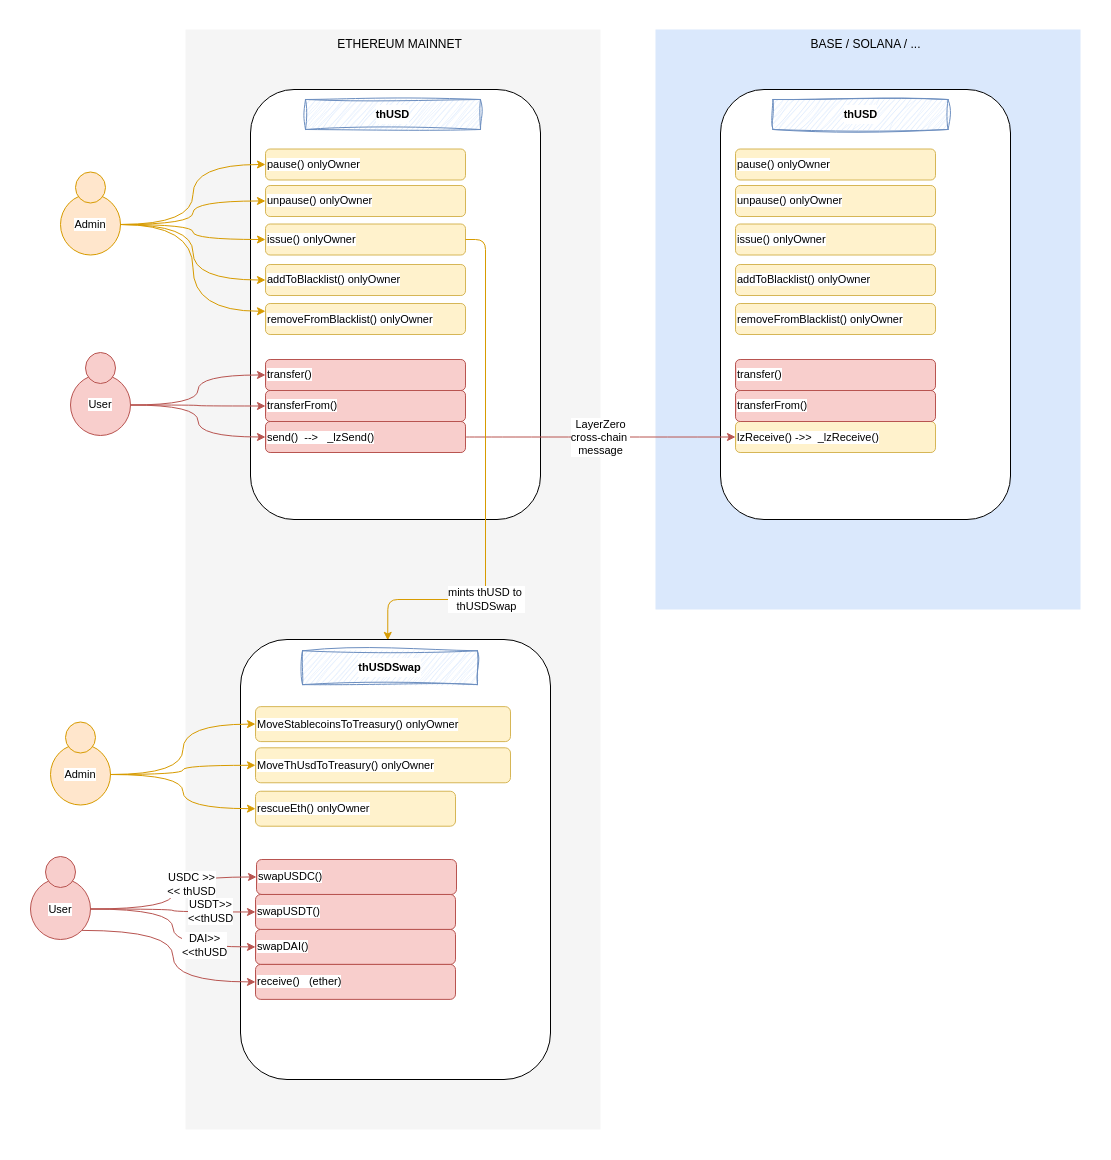

The diagram above was exported from draw.io. Its source (the exported page's mxGraphModel, read from the mxfile embedded in the PNG):
<mxGraphModel dx="2955" dy="2366" grid="1" gridSize="10" guides="1" tooltips="1" connect="1" arrows="1" fold="1" page="1" pageScale="1" pageWidth="850" pageHeight="1100" math="0" shadow="0">
  <root>
    <mxCell id="0" />
    <mxCell id="1" parent="0" />
    <mxCell id="2" value="" style="whiteSpace=wrap;html=1;fillColor=#f5f5f5;strokeColor=none;fontColor=#333333;" vertex="1" parent="1">
      <mxGeometry x="465" y="-910" width="415" height="1100" as="geometry" />
    </mxCell>
    <mxCell id="3" value="" style="whiteSpace=wrap;html=1;fillColor=#dae8fc;strokeColor=none;" vertex="1" parent="1">
      <mxGeometry x="935" y="-910" width="425" height="580" as="geometry" />
    </mxCell>
    <mxCell id="4" value="ETHEREUM MAINNET" style="text;html=1;align=center;verticalAlign=middle;whiteSpace=wrap;rounded=0;" vertex="1" parent="1">
      <mxGeometry x="587" y="-910" width="185" height="30" as="geometry" />
    </mxCell>
    <mxCell id="5" value="BASE / SOLANA / ..." style="text;html=1;align=center;verticalAlign=middle;whiteSpace=wrap;rounded=0;" vertex="1" parent="1">
      <mxGeometry x="1052.5" y="-910" width="185" height="30" as="geometry" />
    </mxCell>
    <mxCell id="6" value="" style="group" vertex="1" connectable="0" parent="1">
      <mxGeometry x="340" y="-775.5" width="60" height="91" as="geometry" />
    </mxCell>
    <mxCell id="7" value="Admin" style="ellipse;whiteSpace=wrap;html=1;aspect=fixed;fontFamily=Helvetica;fontSize=11;labelBackgroundColor=default;fillColor=#ffe6cc;strokeColor=#d79b00;" vertex="1" parent="6">
      <mxGeometry y="30" width="60" height="61" as="geometry" />
    </mxCell>
    <mxCell id="8" value="" style="ellipse;whiteSpace=wrap;html=1;aspect=fixed;fontFamily=Helvetica;fontSize=11;labelBackgroundColor=default;fillColor=#ffe6cc;strokeColor=#d79b00;" vertex="1" parent="6">
      <mxGeometry x="15" y="8" width="30" height="31" as="geometry" />
    </mxCell>
    <mxCell id="9" value="&lt;br&gt;&lt;div&gt;&lt;br&gt;&lt;/div&gt;" style="rounded=1;whiteSpace=wrap;html=1;container=0;" vertex="1" parent="1">
      <mxGeometry x="530" y="-850" width="290" height="430" as="geometry" />
    </mxCell>
    <mxCell id="10" value="&lt;div style=&quot;line-height: 19px;&quot;&gt;&lt;b&gt;thUSD&lt;/b&gt;&lt;/div&gt;" style="text;html=1;align=center;verticalAlign=middle;whiteSpace=wrap;rounded=0;fontFamily=Helvetica;fontSize=11;labelBackgroundColor=default;fillColor=#dae8fc;strokeColor=#6c8ebf;fillStyle=auto;glass=0;sketch=1;curveFitting=1;jiggle=2;container=0;" vertex="1" parent="1">
      <mxGeometry x="585" y="-840" width="175" height="30" as="geometry" />
    </mxCell>
    <mxCell id="11" value="pause() onlyOwner" style="rounded=1;whiteSpace=wrap;html=1;fontFamily=Helvetica;fontSize=11;labelBackgroundColor=default;fillColor=#fff2cc;strokeColor=#d6b656;align=left;container=0;" vertex="1" parent="1">
      <mxGeometry x="545" y="-790.5" width="200" height="31" as="geometry" />
    </mxCell>
    <mxCell id="12" value="unpause() onlyOwner" style="rounded=1;whiteSpace=wrap;html=1;fontFamily=Helvetica;fontSize=11;labelBackgroundColor=default;fillColor=#fff2cc;strokeColor=#d6b656;align=left;container=0;" vertex="1" parent="1">
      <mxGeometry x="545" y="-754" width="200" height="31" as="geometry" />
    </mxCell>
    <mxCell id="13" value="issue() onlyOwner" style="rounded=1;whiteSpace=wrap;html=1;fontFamily=Helvetica;fontSize=11;labelBackgroundColor=default;fillColor=#fff2cc;strokeColor=#d6b656;align=left;container=0;" vertex="1" parent="1">
      <mxGeometry x="545" y="-715.5" width="200" height="31" as="geometry" />
    </mxCell>
    <mxCell id="14" value="addToBlacklist() onlyOwner" style="rounded=1;whiteSpace=wrap;html=1;fontFamily=Helvetica;fontSize=11;labelBackgroundColor=default;fillColor=#fff2cc;strokeColor=#d6b656;align=left;container=0;" vertex="1" parent="1">
      <mxGeometry x="545" y="-675" width="200" height="31" as="geometry" />
    </mxCell>
    <mxCell id="15" value="removeFromBlacklist() onlyOwner" style="rounded=1;whiteSpace=wrap;html=1;fontFamily=Helvetica;fontSize=11;labelBackgroundColor=default;fillColor=#fff2cc;strokeColor=#d6b656;align=left;container=0;" vertex="1" parent="1">
      <mxGeometry x="545" y="-636" width="200" height="31" as="geometry" />
    </mxCell>
    <mxCell id="16" style="edgeStyle=orthogonalEdgeStyle;rounded=0;orthogonalLoop=1;jettySize=auto;html=1;exitX=1;exitY=0.5;exitDx=0;exitDy=0;entryX=0;entryY=0.5;entryDx=0;entryDy=0;fillColor=#ffe6cc;strokeColor=#d79b00;curved=1;" edge="1" source="7" target="11" parent="1">
      <mxGeometry relative="1" as="geometry" />
    </mxCell>
    <mxCell id="17" value="transfer()" style="rounded=1;whiteSpace=wrap;html=1;fontFamily=Helvetica;fontSize=11;labelBackgroundColor=default;fillColor=#f8cecc;strokeColor=#b85450;align=left;container=0;" vertex="1" parent="1">
      <mxGeometry x="545" y="-580" width="200" height="31" as="geometry" />
    </mxCell>
    <mxCell id="18" value="transferFrom()" style="rounded=1;whiteSpace=wrap;html=1;fontFamily=Helvetica;fontSize=11;labelBackgroundColor=default;fillColor=#f8cecc;strokeColor=#b85450;align=left;container=0;" vertex="1" parent="1">
      <mxGeometry x="545" y="-549" width="200" height="31" as="geometry" />
    </mxCell>
    <mxCell id="19" value="send()&amp;nbsp; --&amp;gt;&amp;nbsp; &amp;nbsp;_lzSend()" style="rounded=1;whiteSpace=wrap;html=1;fontFamily=Helvetica;fontSize=11;labelBackgroundColor=default;fillColor=#f8cecc;strokeColor=#b85450;align=left;container=0;" vertex="1" parent="1">
      <mxGeometry x="545" y="-518" width="200" height="31" as="geometry" />
    </mxCell>
    <mxCell id="20" value="" style="group" vertex="1" connectable="0" parent="1">
      <mxGeometry x="350" y="-595" width="60" height="91" as="geometry" />
    </mxCell>
    <mxCell id="21" value="User" style="ellipse;whiteSpace=wrap;html=1;aspect=fixed;fontFamily=Helvetica;fontSize=11;labelBackgroundColor=default;fillColor=#f8cecc;strokeColor=#b85450;" vertex="1" parent="20">
      <mxGeometry y="30" width="60" height="61" as="geometry" />
    </mxCell>
    <mxCell id="22" value="" style="ellipse;whiteSpace=wrap;html=1;aspect=fixed;fontFamily=Helvetica;fontSize=11;labelBackgroundColor=default;fillColor=#f8cecc;strokeColor=#b85450;" vertex="1" parent="20">
      <mxGeometry x="15" y="8" width="30" height="31" as="geometry" />
    </mxCell>
    <mxCell id="23" style="edgeStyle=orthogonalEdgeStyle;rounded=0;orthogonalLoop=1;jettySize=auto;html=1;exitX=1;exitY=0.5;exitDx=0;exitDy=0;fillColor=#f8cecc;strokeColor=#b85450;curved=1;" edge="1" source="21" target="17" parent="1">
      <mxGeometry relative="1" as="geometry" />
    </mxCell>
    <mxCell id="24" style="edgeStyle=orthogonalEdgeStyle;rounded=0;orthogonalLoop=1;jettySize=auto;html=1;exitX=1;exitY=0.5;exitDx=0;exitDy=0;entryX=0;entryY=0.5;entryDx=0;entryDy=0;fillColor=#f8cecc;strokeColor=#b85450;curved=1;" edge="1" source="21" target="18" parent="1">
      <mxGeometry relative="1" as="geometry" />
    </mxCell>
    <mxCell id="25" style="edgeStyle=orthogonalEdgeStyle;shape=connector;curved=1;rounded=0;orthogonalLoop=1;jettySize=auto;html=1;exitX=1;exitY=0.5;exitDx=0;exitDy=0;entryX=0;entryY=0.5;entryDx=0;entryDy=0;strokeColor=#b85450;align=center;verticalAlign=middle;fontFamily=Helvetica;fontSize=11;fontColor=default;labelBackgroundColor=default;endArrow=classic;fillColor=#f8cecc;" edge="1" source="21" target="19" parent="1">
      <mxGeometry relative="1" as="geometry" />
    </mxCell>
    <mxCell id="26" value="&lt;br&gt;&lt;div&gt;&lt;br&gt;&lt;/div&gt;" style="rounded=1;whiteSpace=wrap;html=1;container=0;" vertex="1" parent="1">
      <mxGeometry x="1000" y="-850" width="290" height="430" as="geometry" />
    </mxCell>
    <mxCell id="27" value="&lt;div style=&quot;line-height: 19px;&quot;&gt;&lt;b&gt;thUSD&lt;/b&gt;&lt;/div&gt;" style="text;html=1;align=center;verticalAlign=middle;whiteSpace=wrap;rounded=0;fontFamily=Helvetica;fontSize=11;labelBackgroundColor=default;fillColor=#dae8fc;strokeColor=#6c8ebf;fillStyle=auto;glass=0;sketch=1;curveFitting=1;jiggle=2;container=0;" vertex="1" parent="1">
      <mxGeometry x="1052.5" y="-840" width="175" height="30" as="geometry" />
    </mxCell>
    <mxCell id="28" value="pause() onlyOwner" style="rounded=1;whiteSpace=wrap;html=1;fontFamily=Helvetica;fontSize=11;labelBackgroundColor=default;fillColor=#fff2cc;strokeColor=#d6b656;align=left;container=0;" vertex="1" parent="1">
      <mxGeometry x="1015" y="-790.5" width="200" height="31" as="geometry" />
    </mxCell>
    <mxCell id="29" value="unpause() onlyOwner" style="rounded=1;whiteSpace=wrap;html=1;fontFamily=Helvetica;fontSize=11;labelBackgroundColor=default;fillColor=#fff2cc;strokeColor=#d6b656;align=left;container=0;" vertex="1" parent="1">
      <mxGeometry x="1015" y="-754" width="200" height="31" as="geometry" />
    </mxCell>
    <mxCell id="30" value="issue() onlyOwner" style="rounded=1;whiteSpace=wrap;html=1;fontFamily=Helvetica;fontSize=11;labelBackgroundColor=default;fillColor=#fff2cc;strokeColor=#d6b656;align=left;container=0;" vertex="1" parent="1">
      <mxGeometry x="1015" y="-715.5" width="200" height="31" as="geometry" />
    </mxCell>
    <mxCell id="31" value="addToBlacklist() onlyOwner" style="rounded=1;whiteSpace=wrap;html=1;fontFamily=Helvetica;fontSize=11;labelBackgroundColor=default;fillColor=#fff2cc;strokeColor=#d6b656;align=left;container=0;" vertex="1" parent="1">
      <mxGeometry x="1015" y="-675" width="200" height="31" as="geometry" />
    </mxCell>
    <mxCell id="32" value="removeFromBlacklist() onlyOwner" style="rounded=1;whiteSpace=wrap;html=1;fontFamily=Helvetica;fontSize=11;labelBackgroundColor=default;fillColor=#fff2cc;strokeColor=#d6b656;align=left;container=0;" vertex="1" parent="1">
      <mxGeometry x="1015" y="-636" width="200" height="31" as="geometry" />
    </mxCell>
    <mxCell id="33" value="lzReceive() -&amp;gt;&amp;gt;&amp;nbsp; _lzReceive()" style="rounded=1;whiteSpace=wrap;html=1;fontFamily=Helvetica;fontSize=11;labelBackgroundColor=default;fillColor=#fff2cc;strokeColor=#d6b656;align=left;container=0;" vertex="1" parent="1">
      <mxGeometry x="1015" y="-518" width="200" height="31" as="geometry" />
    </mxCell>
    <mxCell id="34" value="transferFrom()" style="rounded=1;whiteSpace=wrap;html=1;fontFamily=Helvetica;fontSize=11;labelBackgroundColor=default;fillColor=#f8cecc;strokeColor=#b85450;align=left;container=0;" vertex="1" parent="1">
      <mxGeometry x="1015" y="-549" width="200" height="31" as="geometry" />
    </mxCell>
    <mxCell id="35" value="&lt;div&gt;LayerZero&lt;/div&gt;cross-chain&amp;nbsp;&lt;div&gt;message&lt;/div&gt;" style="edgeStyle=orthogonalEdgeStyle;shape=connector;curved=1;rounded=0;orthogonalLoop=1;jettySize=auto;html=1;exitX=1;exitY=0.5;exitDx=0;exitDy=0;entryX=0;entryY=0.5;entryDx=0;entryDy=0;strokeColor=#b85450;align=center;verticalAlign=middle;fontFamily=Helvetica;fontSize=11;fontColor=default;labelBackgroundColor=default;endArrow=classic;fillColor=#f8cecc;" edge="1" source="19" target="33" parent="1">
      <mxGeometry relative="1" as="geometry" />
    </mxCell>
    <mxCell id="36" value="transfer()" style="rounded=1;whiteSpace=wrap;html=1;fontFamily=Helvetica;fontSize=11;labelBackgroundColor=default;fillColor=#f8cecc;strokeColor=#b85450;align=left;container=0;" vertex="1" parent="1">
      <mxGeometry x="1015" y="-580" width="200" height="31" as="geometry" />
    </mxCell>
    <mxCell id="37" style="edgeStyle=orthogonalEdgeStyle;shape=connector;curved=1;rounded=0;orthogonalLoop=1;jettySize=auto;html=1;exitX=1;exitY=0.5;exitDx=0;exitDy=0;strokeColor=#d79b00;align=center;verticalAlign=middle;fontFamily=Helvetica;fontSize=11;fontColor=default;labelBackgroundColor=default;endArrow=classic;fillColor=#ffe6cc;" edge="1" source="7" target="12" parent="1">
      <mxGeometry relative="1" as="geometry" />
    </mxCell>
    <mxCell id="38" style="edgeStyle=orthogonalEdgeStyle;shape=connector;curved=1;rounded=0;orthogonalLoop=1;jettySize=auto;html=1;exitX=1;exitY=0.5;exitDx=0;exitDy=0;strokeColor=#d79b00;align=center;verticalAlign=middle;fontFamily=Helvetica;fontSize=11;fontColor=default;labelBackgroundColor=default;endArrow=classic;fillColor=#ffe6cc;" edge="1" source="7" target="13" parent="1">
      <mxGeometry relative="1" as="geometry" />
    </mxCell>
    <mxCell id="39" style="edgeStyle=orthogonalEdgeStyle;shape=connector;curved=1;rounded=0;orthogonalLoop=1;jettySize=auto;html=1;exitX=1;exitY=0.5;exitDx=0;exitDy=0;entryX=0;entryY=0.5;entryDx=0;entryDy=0;strokeColor=#d79b00;align=center;verticalAlign=middle;fontFamily=Helvetica;fontSize=11;fontColor=default;labelBackgroundColor=default;endArrow=classic;fillColor=#ffe6cc;" edge="1" source="7" target="14" parent="1">
      <mxGeometry relative="1" as="geometry" />
    </mxCell>
    <mxCell id="40" style="edgeStyle=orthogonalEdgeStyle;shape=connector;curved=1;rounded=0;orthogonalLoop=1;jettySize=auto;html=1;exitX=1;exitY=0.5;exitDx=0;exitDy=0;entryX=0;entryY=0.25;entryDx=0;entryDy=0;strokeColor=#d79b00;align=center;verticalAlign=middle;fontFamily=Helvetica;fontSize=11;fontColor=default;labelBackgroundColor=default;endArrow=classic;fillColor=#ffe6cc;" edge="1" source="7" target="15" parent="1">
      <mxGeometry relative="1" as="geometry" />
    </mxCell>
    <mxCell id="41" value="" style="group" vertex="1" connectable="0" parent="1">
      <mxGeometry x="330" y="-225.5" width="60" height="91" as="geometry" />
    </mxCell>
    <mxCell id="42" value="Admin" style="ellipse;whiteSpace=wrap;html=1;aspect=fixed;fontFamily=Helvetica;fontSize=11;labelBackgroundColor=default;fillColor=#ffe6cc;strokeColor=#d79b00;" vertex="1" parent="41">
      <mxGeometry y="30" width="60" height="61" as="geometry" />
    </mxCell>
    <mxCell id="43" value="" style="ellipse;whiteSpace=wrap;html=1;aspect=fixed;fontFamily=Helvetica;fontSize=11;labelBackgroundColor=default;fillColor=#ffe6cc;strokeColor=#d79b00;" vertex="1" parent="41">
      <mxGeometry x="15" y="8" width="30" height="31" as="geometry" />
    </mxCell>
    <mxCell id="44" value="" style="group" vertex="1" connectable="0" parent="1">
      <mxGeometry x="310" y="-91" width="60" height="91" as="geometry" />
    </mxCell>
    <mxCell id="45" value="User" style="ellipse;whiteSpace=wrap;html=1;aspect=fixed;fontFamily=Helvetica;fontSize=11;labelBackgroundColor=default;fillColor=#f8cecc;strokeColor=#b85450;" vertex="1" parent="44">
      <mxGeometry y="30" width="60" height="61" as="geometry" />
    </mxCell>
    <mxCell id="46" value="" style="ellipse;whiteSpace=wrap;html=1;aspect=fixed;fontFamily=Helvetica;fontSize=11;labelBackgroundColor=default;fillColor=#f8cecc;strokeColor=#b85450;" vertex="1" parent="44">
      <mxGeometry x="15" y="8" width="30" height="31" as="geometry" />
    </mxCell>
    <mxCell id="47" style="edgeStyle=orthogonalEdgeStyle;rounded=1;orthogonalLoop=1;jettySize=auto;html=1;exitX=1;exitY=0.5;exitDx=0;exitDy=0;entryX=0.475;entryY=0.002;entryDx=0;entryDy=0;entryPerimeter=0;fillColor=#ffe6cc;strokeColor=#d79b00;curved=0;" edge="1" source="13" target="50" parent="1">
      <mxGeometry relative="1" as="geometry">
        <Array as="points">
          <mxPoint x="765" y="-700" />
          <mxPoint x="765" y="-340" />
          <mxPoint x="667" y="-340" />
        </Array>
      </mxGeometry>
    </mxCell>
    <mxCell id="48" value="mints thUSD to&amp;nbsp;&lt;div&gt;thUSDSwap&lt;/div&gt;" style="edgeLabel;html=1;align=center;verticalAlign=middle;resizable=0;points=[];" vertex="1" connectable="0" parent="47">
      <mxGeometry x="0.4602" relative="1" as="geometry">
        <mxPoint y="1" as="offset" />
      </mxGeometry>
    </mxCell>
    <mxCell id="49" value="" style="group" vertex="1" connectable="0" parent="1">
      <mxGeometry x="520" y="-300" width="310" height="440" as="geometry" />
    </mxCell>
    <mxCell id="50" value="&lt;br&gt;&lt;div&gt;&lt;br&gt;&lt;/div&gt;" style="rounded=1;whiteSpace=wrap;html=1;container=0;" vertex="1" parent="49">
      <mxGeometry width="310" height="440.00000000000006" as="geometry" />
    </mxCell>
    <mxCell id="51" value="&lt;div style=&quot;line-height: 19px;&quot;&gt;&lt;b&gt;thUSDSwap&lt;/b&gt;&lt;/div&gt;" style="text;html=1;align=center;verticalAlign=middle;whiteSpace=wrap;rounded=0;fontFamily=Helvetica;fontSize=11;labelBackgroundColor=default;fillColor=#dae8fc;strokeColor=#6c8ebf;fillStyle=auto;glass=0;sketch=1;curveFitting=1;jiggle=2;container=0;" vertex="1" parent="49">
      <mxGeometry x="62" y="11.282051282051283" width="175" height="33.846153846153854" as="geometry" />
    </mxCell>
    <mxCell id="52" value="MoveStablecoinsToTreasury() onlyOwner" style="rounded=1;whiteSpace=wrap;html=1;fontFamily=Helvetica;fontSize=11;labelBackgroundColor=default;fillColor=#fff2cc;strokeColor=#d6b656;align=left;container=0;" vertex="1" parent="49">
      <mxGeometry x="15" y="67.12820512820512" width="255" height="34.97435897435898" as="geometry" />
    </mxCell>
    <mxCell id="53" value="MoveThUsdToTreasury() onlyOwner" style="rounded=1;whiteSpace=wrap;html=1;fontFamily=Helvetica;fontSize=11;labelBackgroundColor=default;fillColor=#fff2cc;strokeColor=#d6b656;align=left;container=0;" vertex="1" parent="49">
      <mxGeometry x="15" y="108.30769230769232" width="255" height="34.97435897435898" as="geometry" />
    </mxCell>
    <mxCell id="54" value="rescueEth() onlyOwner" style="rounded=1;whiteSpace=wrap;html=1;fontFamily=Helvetica;fontSize=11;labelBackgroundColor=default;fillColor=#fff2cc;strokeColor=#d6b656;align=left;container=0;" vertex="1" parent="49">
      <mxGeometry x="15" y="151.74358974358975" width="200" height="34.97435897435898" as="geometry" />
    </mxCell>
    <mxCell id="55" value="swapUSDC()" style="rounded=1;whiteSpace=wrap;html=1;fontFamily=Helvetica;fontSize=11;labelBackgroundColor=default;fillColor=#f8cecc;strokeColor=#b85450;align=left;container=0;" vertex="1" parent="49">
      <mxGeometry x="16" y="220.00000000000003" width="200" height="34.97435897435898" as="geometry" />
    </mxCell>
    <mxCell id="56" value="swapUSDT()" style="rounded=1;whiteSpace=wrap;html=1;fontFamily=Helvetica;fontSize=11;labelBackgroundColor=default;fillColor=#f8cecc;strokeColor=#b85450;align=left;container=0;" vertex="1" parent="49">
      <mxGeometry x="15" y="254.974358974359" width="200" height="34.97435897435898" as="geometry" />
    </mxCell>
    <mxCell id="57" value="swapDAI()" style="rounded=1;whiteSpace=wrap;html=1;fontFamily=Helvetica;fontSize=11;labelBackgroundColor=default;fillColor=#f8cecc;strokeColor=#b85450;align=left;container=0;" vertex="1" parent="49">
      <mxGeometry x="15" y="289.94871794871796" width="200" height="34.97435897435898" as="geometry" />
    </mxCell>
    <mxCell id="58" value="receive()&amp;nbsp; &amp;nbsp;(ether)" style="rounded=1;whiteSpace=wrap;html=1;fontFamily=Helvetica;fontSize=11;labelBackgroundColor=default;fillColor=#f8cecc;strokeColor=#b85450;align=left;container=0;" vertex="1" parent="49">
      <mxGeometry x="15" y="324.92307692307696" width="200" height="34.97435897435898" as="geometry" />
    </mxCell>
    <mxCell id="59" style="edgeStyle=orthogonalEdgeStyle;rounded=0;orthogonalLoop=1;jettySize=auto;html=1;exitX=1;exitY=0.5;exitDx=0;exitDy=0;fillColor=#f8cecc;strokeColor=#b85450;curved=1;" edge="1" source="45" target="55" parent="1">
      <mxGeometry relative="1" as="geometry" />
    </mxCell>
    <mxCell id="60" value="USDC &amp;gt;&amp;gt;&lt;div&gt;&amp;lt;&amp;lt; thUSD&lt;/div&gt;" style="edgeLabel;html=1;align=center;verticalAlign=middle;resizable=0;points=[];" vertex="1" connectable="0" parent="59">
      <mxGeometry x="0.3348" y="-7" relative="1" as="geometry">
        <mxPoint as="offset" />
      </mxGeometry>
    </mxCell>
    <mxCell id="61" style="edgeStyle=orthogonalEdgeStyle;rounded=0;orthogonalLoop=1;jettySize=auto;html=1;exitX=1;exitY=0.5;exitDx=0;exitDy=0;entryX=0;entryY=0.5;entryDx=0;entryDy=0;fillColor=#f8cecc;strokeColor=#b85450;curved=1;" edge="1" source="45" target="56" parent="1">
      <mxGeometry relative="1" as="geometry" />
    </mxCell>
    <mxCell id="62" value="USDT&amp;gt;&amp;gt;&lt;div&gt;&amp;lt;&amp;lt;thUSD&lt;/div&gt;" style="edgeLabel;html=1;align=center;verticalAlign=middle;resizable=0;points=[];" vertex="1" connectable="0" parent="61">
      <mxGeometry x="0.4555" y="1" relative="1" as="geometry">
        <mxPoint as="offset" />
      </mxGeometry>
    </mxCell>
    <mxCell id="63" style="edgeStyle=orthogonalEdgeStyle;shape=connector;curved=1;rounded=0;orthogonalLoop=1;jettySize=auto;html=1;exitX=1;exitY=0.5;exitDx=0;exitDy=0;entryX=0;entryY=0.5;entryDx=0;entryDy=0;strokeColor=#b85450;align=center;verticalAlign=middle;fontFamily=Helvetica;fontSize=11;fontColor=default;labelBackgroundColor=default;endArrow=classic;fillColor=#f8cecc;" edge="1" source="45" target="57" parent="1">
      <mxGeometry relative="1" as="geometry" />
    </mxCell>
    <mxCell id="64" value="DAI&amp;gt;&amp;gt;&lt;div&gt;&amp;lt;&amp;lt;thUSD&lt;/div&gt;" style="edgeLabel;html=1;align=center;verticalAlign=middle;resizable=0;points=[];" vertex="1" connectable="0" parent="63">
      <mxGeometry x="0.4936" y="2" relative="1" as="geometry">
        <mxPoint as="offset" />
      </mxGeometry>
    </mxCell>
    <mxCell id="65" style="edgeStyle=orthogonalEdgeStyle;shape=connector;curved=1;rounded=0;orthogonalLoop=1;jettySize=auto;html=1;exitX=1;exitY=1;exitDx=0;exitDy=0;entryX=0;entryY=0.5;entryDx=0;entryDy=0;strokeColor=#b85450;align=center;verticalAlign=middle;fontFamily=Helvetica;fontSize=11;fontColor=default;labelBackgroundColor=default;endArrow=classic;fillColor=#f8cecc;" edge="1" source="45" target="58" parent="1">
      <mxGeometry relative="1" as="geometry" />
    </mxCell>
    <mxCell id="66" style="edgeStyle=orthogonalEdgeStyle;rounded=0;orthogonalLoop=1;jettySize=auto;html=1;exitX=1;exitY=0.5;exitDx=0;exitDy=0;entryX=0;entryY=0.5;entryDx=0;entryDy=0;fillColor=#ffe6cc;strokeColor=#d79b00;curved=1;" edge="1" source="42" target="52" parent="1">
      <mxGeometry relative="1" as="geometry" />
    </mxCell>
    <mxCell id="67" style="edgeStyle=orthogonalEdgeStyle;shape=connector;curved=1;rounded=0;orthogonalLoop=1;jettySize=auto;html=1;exitX=1;exitY=0.5;exitDx=0;exitDy=0;strokeColor=#d79b00;align=center;verticalAlign=middle;fontFamily=Helvetica;fontSize=11;fontColor=default;labelBackgroundColor=default;endArrow=classic;fillColor=#ffe6cc;" edge="1" source="42" target="53" parent="1">
      <mxGeometry relative="1" as="geometry" />
    </mxCell>
    <mxCell id="68" style="edgeStyle=orthogonalEdgeStyle;shape=connector;curved=1;rounded=0;orthogonalLoop=1;jettySize=auto;html=1;exitX=1;exitY=0.5;exitDx=0;exitDy=0;strokeColor=#d79b00;align=center;verticalAlign=middle;fontFamily=Helvetica;fontSize=11;fontColor=default;labelBackgroundColor=default;endArrow=classic;fillColor=#ffe6cc;" edge="1" source="42" target="54" parent="1">
      <mxGeometry relative="1" as="geometry" />
    </mxCell>
  </root>
</mxGraphModel>